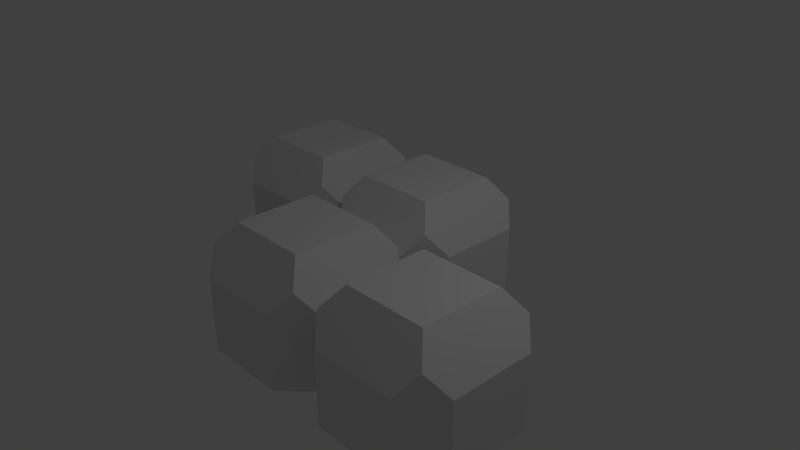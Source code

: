 # Source: TetrominoZ.blend  (saved by Blender 2.79.0; exported with 4.5.12 LTS)
import bpy
from mathutils import Matrix  # noqa: F401  (used for matrix-valued properties, if any)

bpy.ops.wm.read_factory_settings(use_empty=True)
scene = bpy.context.scene
scene.name = 'Scene'

# ---- collections
col_collection_1 = bpy.data.collections.new('Collection 1'); scene.collection.children.link(col_collection_1)

# ---- materials (node trees are filled in below, after node groups)
mat_material = bpy.data.materials.new('Material')
mat_material.alpha_threshold = 0.0
mat_material.use_transparent_shadow = False
mat_material.roughness = 0.5
mat_material.line_color = (0.0, 0.0, 0.0, 1.0)

# ---- material node trees

# ---- world
world_world = bpy.data.worlds.new('World'); scene.world = world_world
world_world.color = (0.05088, 0.05088, 0.05088)
world_world.use_sun_shadow = False
world_world.sun_shadow_jitter_overblur = 0.0
world_world.cycles.sampling_method = 'MANUAL'

# ---- cameras
cam_camera = bpy.data.cameras.new('Camera')
cam_camera.clip_end = 100.0
cam_camera.lens = 35.0
cam_camera.sensor_width = 32.0
cam_camera.sensor_height = 18.0
cam_camera.ortho_scale = 7.314
cam_camera.dof.focus_distance = 0.0
cam_camera.dof.aperture_fstop = 128.0

# ---- lights
light_lamp = bpy.data.lights.new('Lamp', 'POINT')
light_lamp.transmission_factor = 0.0
light_lamp.cutoff_distance = 30.0
light_lamp.energy = 100.0
light_lamp.shadow_buffer_clip_start = 1.001
light_lamp.shadow_soft_size = 0.1
light_lamp.shadow_maximum_resolution = 0.006
light_lamp.use_absolute_resolution = True

# ---- meshes
me_cube = bpy.data.meshes.new('Cube')
me_cube.from_pydata([(0.5581, -0.438, 0.787), (0.5581, -1.559, 0.787), (-0.5627, -1.559, 0.787), (-0.5627, -0.438, 0.787), (0.5687, 0.001529, -0.8172), (0.9977, -0.4275, -0.8172), (0.9977, -1.569, -0.8172), (0.5687, -1.998, -0.8172), (-0.5733, -1.998, -0.8172), (-1.002, -1.569, -0.8172), (-0.5733, 0.001529, -0.8172), (0.9977, -0.4275, 0.1828), (0.5687, 0.001529, 0.1828), (0.7802, -0.216, 0.4818), (0.5687, -1.998, 0.1828), (0.9977, -1.569, 0.1828), (0.7802, -1.781, 0.4818), (-1.002, -1.569, 0.1828), (-0.5733, -1.998, 0.1828), (-0.7848, -1.781, 0.4818), (-0.5733, 0.001529, 0.1828), (-0.7848, -0.216, 0.4818), (2.56, 1.564, 0.787), (2.56, 0.4427, 0.787), (1.439, 0.4427, 0.787), (1.439, 1.564, 0.787), (2.57, 2.003, -0.8172), (2.999, 1.574, -0.8172), (2.999, 0.4321, -0.8172), (2.57, 0.003083, -0.8172), (1.428, 0.003083, -0.8172), (1.428, 2.003, -0.8172), (2.999, 1.574, 0.1828), (2.57, 2.003, 0.1828), (2.782, 1.786, 0.4818), (2.57, 0.003083, 0.1828), (2.999, 0.4321, 0.1828), (2.782, 0.2206, 0.4818), (1.428, 0.003083, 0.1828), (1.217, 0.2206, 0.4818), (1.428, 2.003, 0.1828), (1.217, 1.786, 0.4818), (-1.434, -0.4473, 0.787), (-1.434, -1.568, 0.787), (-2.555, -1.568, 0.787), (-2.555, -0.4473, 0.787), (-1.424, -0.007695, -0.8172), (-0.9946, -0.4367, -0.8172), (-1.424, -2.008, -0.8172), (-2.566, -2.008, -0.8172), (-2.995, -1.579, -0.8172), (-2.995, -0.4367, -0.8172), (-2.566, -0.007695, -0.8172), (-0.9946, -0.4367, 0.1828), (-1.424, -0.007695, 0.1828), (-1.212, -0.2252, 0.4818), (-1.424, -2.008, 0.1828), (-1.212, -1.79, 0.4818), (-2.995, -1.579, 0.1828), (-2.566, -2.008, 0.1828), (-2.777, -1.79, 0.4818), (-2.566, -0.007695, 0.1828), (-2.995, -0.4367, 0.1828), (-2.777, -0.2252, 0.4818), (0.5581, 1.564, 0.787), (0.5581, 0.4427, 0.787), (-0.5627, 0.4427, 0.787), (-0.5627, 1.564, 0.787), (0.5687, 2.003, -0.8172), (0.9977, 1.574, -0.8172), (0.9977, 0.4321, -0.8172), (-1.002, 0.4321, -0.8172), (-1.002, 1.574, -0.8172), (-0.5733, 2.003, -0.8172), (0.9977, 1.574, 0.1828), (0.5687, 2.003, 0.1828), (0.7802, 1.786, 0.4818), (0.9977, 0.4321, 0.1828), (0.7802, 0.2206, 0.4818), (-1.002, 0.4321, 0.1828), (-0.7848, 0.2206, 0.4818), (-0.5733, 2.003, 0.1828), (-1.002, 1.574, 0.1828), (-0.7848, 1.786, 0.4818)], [], [(0, 3, 2, 1), (14, 16, 1, 2, 19, 18), (17, 19, 2, 3, 21, 53), (7, 14, 18, 8), (11, 13, 0, 1, 16, 15), (0, 13, 12, 20, 21, 3), (4, 5, 6, 7, 8, 9, 47, 10), (11, 12, 13), (14, 15, 16), (17, 18, 19), (20, 53, 21), (4, 12, 11, 5), (6, 15, 14, 7), (8, 18, 17, 9), (47, 53, 20, 10), (5, 11, 15, 6), (33, 26, 31, 40), (22, 25, 24, 23), (35, 37, 23, 24, 39, 38), (77, 39, 24, 25, 41, 74), (29, 35, 38, 30), (32, 34, 22, 23, 37, 36), (22, 34, 33, 40, 41, 25), (26, 27, 28, 29, 30, 70, 69, 31), (32, 33, 34), (35, 36, 37), (77, 38, 39), (40, 74, 41), (26, 33, 32, 27), (28, 36, 35, 29), (30, 38, 77, 70), (69, 74, 40, 31), (27, 32, 36, 28), (54, 46, 52, 61), (42, 45, 44, 43), (56, 57, 43, 44, 60, 59), (58, 60, 44, 45, 63, 62), (48, 56, 59, 49), (53, 55, 42, 43, 57, 17), (42, 55, 54, 61, 63, 45), (50, 58, 62, 51), (46, 47, 9, 48, 49, 50, 51, 52), (53, 54, 55), (56, 17, 57), (58, 59, 60), (61, 62, 63), (46, 54, 53, 47), (9, 17, 56, 48), (49, 59, 58, 50), (51, 62, 61, 52), (75, 68, 73, 81), (64, 67, 66, 65), (12, 78, 65, 66, 80, 20), (79, 80, 66, 67, 83, 82), (74, 76, 64, 65, 78, 77), (64, 76, 75, 81, 83, 67), (71, 79, 82, 72), (68, 69, 70, 4, 10, 71, 72, 73), (74, 75, 76), (12, 77, 78), (79, 20, 80), (81, 82, 83), (68, 75, 74, 69), (70, 77, 12, 4), (10, 20, 79, 71), (72, 82, 81, 73)])
me_cube.materials.append(mat_material)
me_cube.use_remesh_preserve_volume = False
me_cube.use_remesh_preserve_attributes = False
me_cube.use_mirror_vertex_groups = False
me_cube.update()

# ---- objects
ob_cube = bpy.data.objects.new('Cube', me_cube)
ob_lamp = bpy.data.objects.new('Lamp', light_lamp)
ob_camera = bpy.data.objects.new('Camera', cam_camera)

# ---- transforms, parenting, visibility, modifiers, constraints
ob_cube.location = (0.0, 0.0, 0.0)
ob_cube.scale = (-1.0, 1.0, 1.0)
ob_cube.lock_rotations_4d = False
ob_cube.empty_display_type = 'ARROWS'
ob_cube.lineart.crease_threshold = 0.0
ob_lamp.location = (4.076, 1.005, 5.904)
ob_lamp.rotation_euler = (0.6503, 0.05522, 1.866)
ob_lamp.lock_rotations_4d = False
ob_lamp.empty_display_type = 'ARROWS'
ob_lamp.color = (0.0, 0.0, 0.0, 0.0)
ob_lamp.lineart.crease_threshold = 0.0
ob_camera.location = (7.481, -6.508, 5.344)
ob_camera.rotation_euler = (1.109, 0.0, 0.8149)
ob_camera.lock_rotations_4d = False
ob_camera.empty_display_type = 'ARROWS'
ob_camera.color = (0.0, 0.0, 0.0, 0.0)
ob_camera.display_type = 'WIRE'
ob_camera.lineart.crease_threshold = 0.0

# ---- collection membership
col_collection_1.objects.link(ob_cube)
col_collection_1.objects.link(ob_lamp)
col_collection_1.objects.link(ob_camera)

# ---- scene / render settings (as saved in the file)
scene.camera = ob_camera
scene.frame_start = 1; scene.frame_end = 250; scene.frame_set(1)
scene.render.engine = 'BLENDER_EEVEE_NEXT'
scene.render.resolution_percentage = 50
scene.render.dither_intensity = 0.0
scene.cycles.use_denoising = False
scene.cycles.samples = 128
scene.cycles.sampling_pattern = 'TABULATED_SOBOL'
scene.cycles.use_adaptive_sampling = False
scene.cycles.use_light_tree = False
scene.cycles.blur_glossy = 0.0
scene.cycles.sample_clamp_indirect = 0.0
scene.view_settings.view_transform = 'Standard'
bpy.context.view_layer.update()
